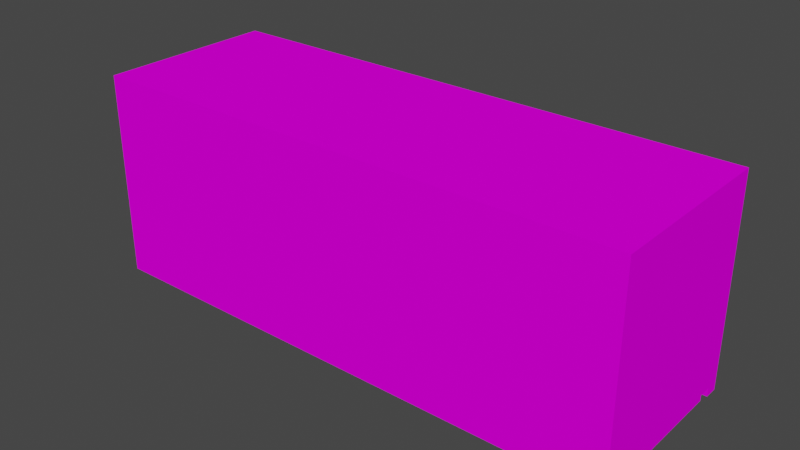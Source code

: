 # Source: cant.blend  (saved by Blender 3.4.6; exported with 4.5.12 LTS)
import bpy
from mathutils import Matrix  # noqa: F401  (used for matrix-valued properties, if any)

bpy.ops.wm.read_factory_settings(use_empty=True)
scene = bpy.context.scene
scene.name = 'Scene'

# ---- collections
col_collection = bpy.data.collections.new('Collection'); scene.collection.children.link(col_collection)

# ---- images (referenced by path relative to the original .blend; pixels are not part of the script)
import os
ASSET_DIR = os.environ.get("B2B_ASSET_DIR", "")  # directory of the original .blend (textures are referenced by path, not embedded)
HERE = os.path.dirname(os.path.abspath(__file__))  # packed textures are extracted next to this script under _unpacked/

def load_image(name, relpath, width, height, colorspace="sRGB"):
    """Load a texture the original file referenced (path relative to the .blend, or extracted next to this script)."""
    p = next((c for c in (os.path.join(HERE, relpath), os.path.join(ASSET_DIR, relpath)) if relpath and os.path.exists(c)), "")
    if p:
        img = bpy.data.images.load(p, check_existing=True)
        img.name = name
    else:  # same state as the original file: an image datablock whose file is absent (Cycles renders it pink)
        img = bpy.data.images.new(name, width, height)
        img.source = "FILE"
        img.filepath = "//" + (relpath or name)
    img.colorspace_settings.name = colorspace
    return img
img_cantinerx_jpg_001 = load_image('cantinerx.jpg.001', 'cantinerx.jpg', 1024, 1024, 'sRGB')

# ---- materials (node trees are filled in below, after node groups)
mat_material_013 = bpy.data.materials.new('Material.013')
mat_material_013.use_transparent_shadow = False

# ---- material node trees
mat_material_013.use_nodes = True; mat_material_013.node_tree.nodes.clear()
_N = mat_material_013.node_tree.nodes; _L = mat_material_013.node_tree.links
n0 = _N.new('ShaderNodeBsdfPrincipled'); n0.name = 'Principled BSDF'; n0.location = (10, 300)
n0.distribution = 'GGX'
n0.subsurface_method = 'RANDOM_WALK_SKIN'
n0.inputs[2].default_value = 0.0
n0.inputs[3].default_value = 1.45
n0.inputs[13].default_value = 0.0
n0.inputs[27].default_value = (0.0, 0.0, 0.0, 1.0)
n0.inputs[28].default_value = 1.0
n1 = _N.new('ShaderNodeOutputMaterial'); n1.name = 'Material Output'; n1.location = (300, 300)
n2 = _N.new('ShaderNodeTexImage'); n2.name = 'Image Texture'; n2.location = (-464, 230)
n2.image = img_cantinerx_jpg_001
_L.new(n0.outputs[0], n1.inputs[0])
_L.new(n2.outputs[0], n0.inputs[0])
n1.is_active_output = True

# ---- world
world_world = bpy.data.worlds.new('World'); scene.world = world_world
world_world.use_nodes = True; world_world.node_tree.nodes.clear()
_N = world_world.node_tree.nodes; _L = world_world.node_tree.links
n0 = _N.new('ShaderNodeOutputWorld'); n0.name = 'World Output'; n0.location = (300, 300)
n1 = _N.new('ShaderNodeBackground'); n1.name = 'Background'; n1.location = (10, 300)
n1.inputs[0].default_value = (0.05088, 0.05088, 0.05088, 1.0)
_L.new(n1.outputs[0], n0.inputs[0])
n0.is_active_output = True
world_world.color = (0.05088, 0.05088, 0.05088)
world_world.use_sun_shadow = False
world_world.sun_shadow_jitter_overblur = 0.0

# ---- meshes
me_cube_008 = bpy.data.meshes.new('Cube.008')
me_cube_008.from_pydata([(-3.382, -1.123, 3.725e-09), (-3.382, -1.123, 2.563), (-3.382, 1.123, 3.725e-09), (-3.382, 1.123, 2.563), (3.382, -1.123, 3.725e-09), (3.382, -1.123, 2.563), (3.382, 1.123, 3.725e-09), (3.382, 1.123, 2.563), (3.382, 0.7889, 0.1062), (3.382, 0.9558, 0.1062), (3.382, -0.7889, 0.1062), (3.382, -0.9558, 0.1062), (3.382, -1.123, 0.1062), (3.382, 1.123, 0.1062), (-3.382, 1.123, 0.1062), (-3.382, -1.123, 0.1062), (-3.382, -0.9558, 3.725e-09), (-3.382, 0.9558, 3.725e-09), (-3.382, 0.9558, 2.563), (-3.382, 0.7889, 2.563), (-3.382, -0.7889, 2.563), (-3.382, -0.9558, 2.563), (3.382, 0.9558, 3.725e-09), (3.382, -0.9558, 3.725e-09), (3.382, -0.9558, 2.563), (3.382, -0.7889, 2.563), (3.382, 0.7889, 2.563), (3.382, 0.9558, 2.563), (-3.382, 0.9558, 0.1062), (-3.382, 0.7889, 0.1062), (-3.382, -0.9558, 0.1062), (-3.382, -0.7889, 0.1062), (-3.382, 0.7889, 0.04045), (3.382, -0.7889, 0.04045), (3.382, 0.7889, 0.04045), (-3.382, -0.7889, 0.04045), (-0.8024, 1.127, 1.893), (-0.1264, 1.127, 1.893), (-0.8024, 1.127, 1.455), (-0.1264, 1.127, 1.455)], [], [(24, 21, 1, 5), (14, 3, 7, 13), (12, 5, 1, 15), (20, 25, 26, 19), (11, 24, 5, 12), (32, 34, 33, 35), (2, 6, 22, 17), (33, 10, 31, 35), (28, 18, 3, 14), (7, 3, 18, 27), (13, 7, 27, 9), (15, 1, 21, 30), (16, 23, 4, 0), (21, 24, 25, 20), (27, 18, 19, 26), (31, 10, 11, 30), (16, 30, 11, 23), (22, 9, 28, 17), (9, 27, 26, 8), (8, 29, 28, 9), (30, 21, 20, 31), (18, 28, 29, 19), (32, 29, 8, 34), (24, 11, 10, 25), (0, 15, 30, 16), (6, 13, 9, 22), (19, 29, 31, 20), (17, 28, 14, 2), (25, 10, 8, 26), (23, 11, 12, 4), (4, 12, 15, 0), (2, 14, 13, 6), (29, 32, 35, 31), (10, 33, 34, 8), (36, 37, 39, 38)])
_uv = me_cube_008.uv_layers.new(name='UVMap')
_uv.uv.foreach_set('vector', [0.7372, 0.5328, 0.03624, 0.5325, 0.03624, 0.5171, 0.7375, 0.5179, 0.7292, 0.2774, 0.7292, 0.505, 0.02667, 0.505, 0.02667, 0.2774, 0.2792, 0.2394, 0.278, 0.01265, 0.9817, 0.01184, 0.9817, 0.2394, 0.03624, 0.548, 0.7372, 0.5482, 0.7387, 0.6942, 0.03624, 0.6942, 0.7589, 0.2763, 0.7584, 0.5041, 0.7406, 0.5047, 0.7407, 0.2763, 0.07152, 0.7854, 0.6972, 0.7855, 0.6973, 0.9309, 0.07152, 0.931, 0.5711, 0.7853, 0.1536, 0.7853, 0.1536, 0.775, 0.5711, 0.775, 0.1552, 0.9613, 0.1552, 0.9573, 0.5672, 0.9574, 0.5672, 0.9615, 0.03455, 0.02138, 0.03561, 0.2491, 0.01745, 0.2491, 0.01638, 0.02138, 0.7387, 0.7251, 0.03624, 0.7251, 0.03624, 0.7096, 0.7387, 0.7096, 0.9848, 0.2763, 0.9858, 0.5039, 0.9677, 0.5039, 0.9666, 0.2763, 0.2605, 0.02138, 0.2616, 0.2491, 0.2434, 0.2491, 0.2424, 0.02138, 0.5672, 0.9407, 0.1538, 0.9407, 0.1538, 0.9305, 0.5672, 0.9305, 0.03624, 0.5325, 0.7372, 0.5328, 0.7372, 0.5482, 0.03624, 0.548, 0.7387, 0.7096, 0.03624, 0.7096, 0.03624, 0.6942, 0.7387, 0.6942, 0.5672, 0.9574, 0.1552, 0.9573, 0.1538, 0.9472, 0.5672, 0.9472, 0.5672, 0.9407, 0.5672, 0.9472, 0.1538, 0.9472, 0.1538, 0.9407, 0.1536, 0.775, 0.1536, 0.7684, 0.5711, 0.7684, 0.5711, 0.775, 0.9666, 0.2763, 0.9677, 0.5039, 0.9496, 0.5039, 0.9498, 0.2764, 0.1548, 0.7582, 0.5711, 0.7581, 0.5711, 0.7684, 0.1536, 0.7684, 0.2424, 0.02138, 0.2434, 0.2491, 0.2253, 0.2491, 0.2242, 0.02138, 0.03561, 0.2491, 0.03455, 0.02138, 0.05268, 0.02138, 0.05375, 0.2491, 0.5711, 0.754, 0.5711, 0.7581, 0.1548, 0.7582, 0.1548, 0.7542, 0.7584, 0.5041, 0.7589, 0.2763, 0.7784, 0.2762, 0.7765, 0.5041, 0.2605, 0.01153, 0.2605, 0.02138, 0.2424, 0.02138, 0.2423, 0.01153, 0.9847, 0.2665, 0.9848, 0.2763, 0.9666, 0.2763, 0.9666, 0.2665, 0.05375, 0.2491, 0.05268, 0.02138, 0.2242, 0.02138, 0.2253, 0.2491, 0.0345, 0.01153, 0.03455, 0.02138, 0.01638, 0.02138, 0.01634, 0.01153, 0.7765, 0.5041, 0.7784, 0.2762, 0.9498, 0.2764, 0.9496, 0.5039, 0.7588, 0.2665, 0.7589, 0.2763, 0.7407, 0.2763, 0.7407, 0.2665, 0.2792, 0.2492, 0.2792, 0.2394, 0.9817, 0.2394, 0.9817, 0.2492, 0.7292, 0.2676, 0.7292, 0.2774, 0.02667, 0.2774, 0.02667, 0.2676, 0.05268, 0.02138, 0.05266, 0.01528, 0.2242, 0.01528, 0.2242, 0.02138, 0.7784, 0.2762, 0.7784, 0.2701, 0.9497, 0.2703, 0.9498, 0.2764, 0.9186, 0.6353, 0.7956, 0.6353, 0.7956, 0.552, 0.9186, 0.552])
me_cube_008.materials.append(mat_material_013)
me_cube_008.update()

# ---- objects
ob_cube_002 = bpy.data.objects.new('Cube.002', me_cube_008)

# ---- transforms, parenting, visibility, modifiers, constraints
ob_cube_002.location = (0.0, 0.0, 0.0)
ob_cube_002.scale = (3.262, 3.262, 3.262)

# ---- collection membership
col_collection.objects.link(ob_cube_002)

# ---- scene / render settings (as saved in the file)
scene.frame_start = 1; scene.frame_end = 250; scene.frame_set(1)
scene.render.engine = 'BLENDER_EEVEE_NEXT'
scene.cycles.sampling_pattern = 'TABULATED_SOBOL'
scene.cycles.use_light_tree = False
scene.view_settings.view_transform = 'Filmic'
bpy.context.view_layer.update()

# ---- added for rendering (the .blend has no active camera and no usable light): camera, sun
cam_auto = bpy.data.cameras.new('AutoCamera')
cam_auto.lens = 50.0
cam_auto.sensor_width = 36.0
cam_auto.clip_end = 1000.0
ob_auto_camera = bpy.data.objects.new('AutoCamera', cam_auto)
scene.collection.objects.link(ob_auto_camera)
ob_auto_camera.location = (22.8648, -27.4317, 22.472)
ob_auto_camera.rotation_euler = (1.09748, -7.21219e-08, 0.694738)
scene.camera = ob_auto_camera
light_auto_sun = bpy.data.lights.new('AutoSun', 'SUN')
light_auto_sun.energy = 3.0
light_auto_sun.angle = 0.0523599
ob_auto_sun = bpy.data.objects.new('AutoSun', light_auto_sun)
scene.collection.objects.link(ob_auto_sun)
ob_auto_sun.rotation_euler = (0.872665, 0.174533, 0.523599)
bpy.context.view_layer.update()

